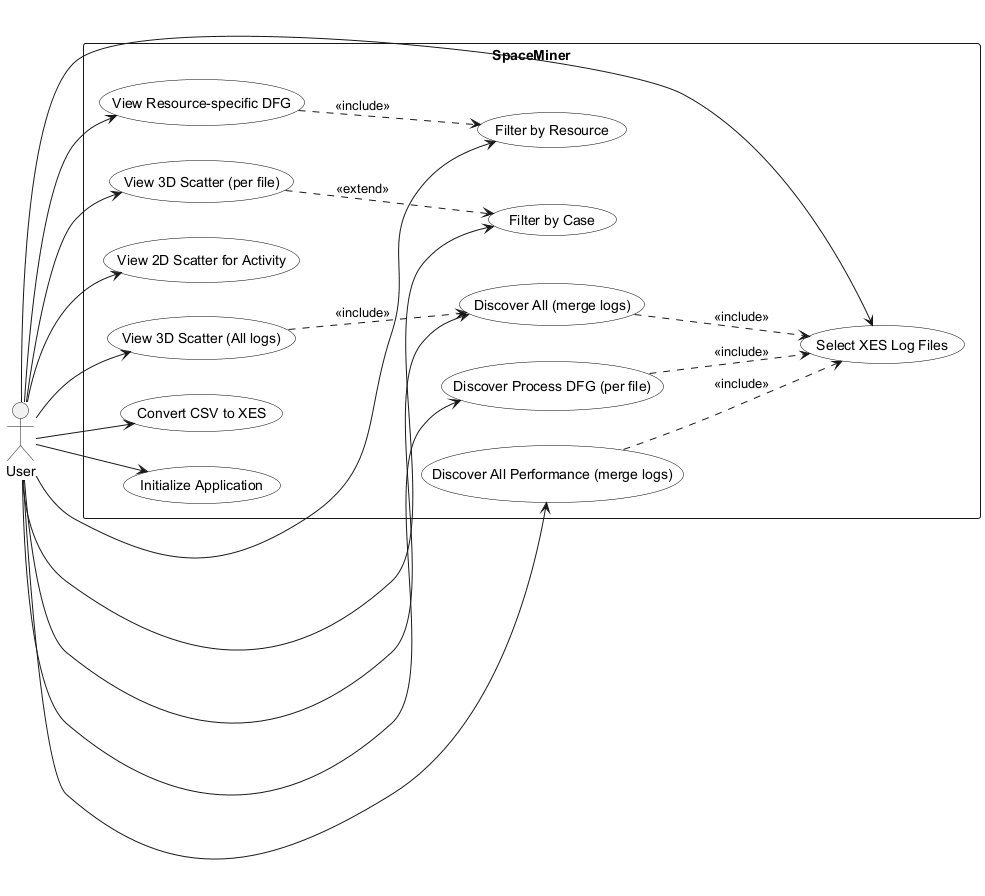

The diagram above was rendered by PlantUML. Its source (embedded in the PNG):
@startuml
left to right direction
skinparam packageStyle rectangle
skinparam usecase {
  BackgroundColor White
  BorderColor Black
}

actor "User" as User

rectangle "SpaceMiner" as SpaceMiner {
  usecase "Initialize Application" as UC_Init
  usecase "Select XES Log Files" as UC_Select
  usecase "Discover Process DFG (per file)" as UC_DFG
  usecase "Filter by Resource" as UC_FilterRes
  usecase "View Resource-specific DFG" as UC_ResDFG
  usecase "Filter by Case" as UC_FilterCase
  usecase "View 3D Scatter (per file)" as UC_3D
  usecase "View 2D Scatter for Activity" as UC_2D
  usecase "Discover All (merge logs)" as UC_All
  usecase "Discover All Performance (merge logs)" as UC_AllPerf
  usecase "View 3D Scatter (All logs)" as UC_3DAll
  usecase "Convert CSV to XES" as UC_CSV2XES
}

User --> UC_Init
User --> UC_Select
User --> UC_DFG
User --> UC_FilterRes
User --> UC_ResDFG
User --> UC_FilterCase
User --> UC_3D
User --> UC_2D
User --> UC_All
User --> UC_AllPerf
User --> UC_3DAll
User --> UC_CSV2XES

' Implementation-sequence relationships
UC_DFG ..> UC_Select : <<include>>
UC_ResDFG ..> UC_FilterRes : <<include>>
UC_All ..> UC_Select : <<include>>
UC_AllPerf ..> UC_Select : <<include>>
UC_3D ..> UC_FilterCase : <<extend>>
UC_3DAll ..> UC_All : <<include>>

@enduml